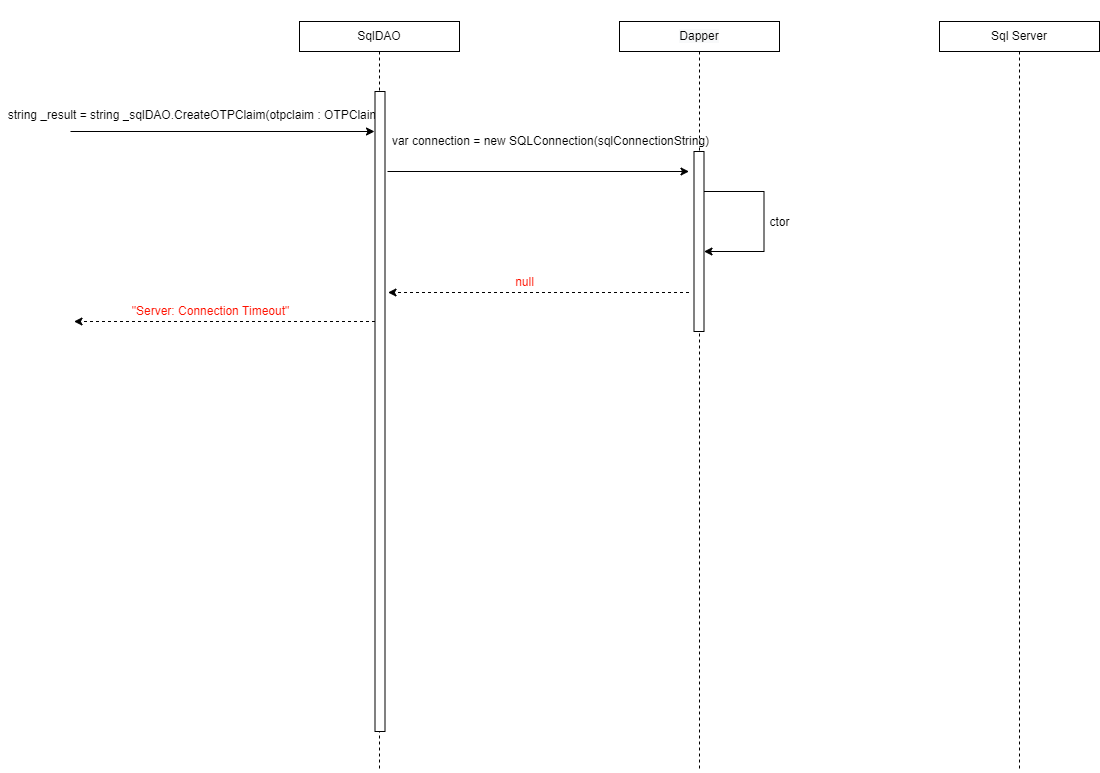

The diagram above was exported from draw.io. Its source (the exported page's mxGraphModel, read from the mxfile embedded in the PNG):
<mxGraphModel dx="2462" dy="1122" grid="1" gridSize="10" guides="1" tooltips="1" connect="1" arrows="1" fold="1" page="0" pageScale="1" pageWidth="850" pageHeight="1100" math="0" shadow="0">
  <root>
    <mxCell id="pNbPvg4QjkKhW5V6MNeG-0" />
    <mxCell id="pNbPvg4QjkKhW5V6MNeG-1" parent="pNbPvg4QjkKhW5V6MNeG-0" />
    <mxCell id="pNbPvg4QjkKhW5V6MNeG-2" style="edgeStyle=orthogonalEdgeStyle;rounded=0;orthogonalLoop=1;jettySize=auto;html=1;endArrow=none;endFill=0;dashed=1;" edge="1" parent="pNbPvg4QjkKhW5V6MNeG-1" source="pNbPvg4QjkKhW5V6MNeG-3">
      <mxGeometry relative="1" as="geometry">
        <mxPoint x="210" y="810" as="targetPoint" />
      </mxGeometry>
    </mxCell>
    <mxCell id="pNbPvg4QjkKhW5V6MNeG-3" value="SqlDAO" style="rounded=0;whiteSpace=wrap;html=1;fontSize=12;" vertex="1" parent="pNbPvg4QjkKhW5V6MNeG-1">
      <mxGeometry x="130" y="60" width="160" height="30" as="geometry" />
    </mxCell>
    <mxCell id="pNbPvg4QjkKhW5V6MNeG-4" style="edgeStyle=orthogonalEdgeStyle;rounded=0;orthogonalLoop=1;jettySize=auto;html=1;dashed=1;endArrow=none;endFill=0;" edge="1" parent="pNbPvg4QjkKhW5V6MNeG-1" source="pNbPvg4QjkKhW5V6MNeG-5">
      <mxGeometry relative="1" as="geometry">
        <mxPoint x="850" y="810" as="targetPoint" />
      </mxGeometry>
    </mxCell>
    <mxCell id="pNbPvg4QjkKhW5V6MNeG-5" value="Sql Server" style="rounded=0;whiteSpace=wrap;html=1;fontSize=12;" vertex="1" parent="pNbPvg4QjkKhW5V6MNeG-1">
      <mxGeometry x="770" y="60" width="160" height="30" as="geometry" />
    </mxCell>
    <mxCell id="pNbPvg4QjkKhW5V6MNeG-6" style="edgeStyle=orthogonalEdgeStyle;rounded=0;orthogonalLoop=1;jettySize=auto;html=1;dashed=1;endArrow=none;endFill=0;" edge="1" parent="pNbPvg4QjkKhW5V6MNeG-1" source="pNbPvg4QjkKhW5V6MNeG-7">
      <mxGeometry relative="1" as="geometry">
        <mxPoint x="530" y="810" as="targetPoint" />
      </mxGeometry>
    </mxCell>
    <mxCell id="pNbPvg4QjkKhW5V6MNeG-7" value="&#10;&#10;&lt;span style=&quot;color: rgb(0, 0, 0); font-family: helvetica; font-size: 12px; font-style: normal; font-weight: 400; letter-spacing: normal; text-align: center; text-indent: 0px; text-transform: none; word-spacing: 0px; background-color: rgb(248, 249, 250); display: inline; float: none;&quot;&gt;Dapper&lt;/span&gt;&#10;&#10;" style="whiteSpace=wrap;html=1;fontSize=12;" vertex="1" parent="pNbPvg4QjkKhW5V6MNeG-1">
      <mxGeometry x="450" y="60" width="160" height="30" as="geometry" />
    </mxCell>
    <mxCell id="pNbPvg4QjkKhW5V6MNeG-8" value="" style="endArrow=classic;html=1;rounded=0;fontSize=12;" edge="1" parent="pNbPvg4QjkKhW5V6MNeG-1">
      <mxGeometry width="50" height="50" relative="1" as="geometry">
        <mxPoint x="-99" y="170" as="sourcePoint" />
        <mxPoint x="205" y="170" as="targetPoint" />
        <Array as="points" />
      </mxGeometry>
    </mxCell>
    <mxCell id="pNbPvg4QjkKhW5V6MNeG-9" value="&lt;span style=&quot;color: rgb(0 , 0 , 0) ; font-family: &amp;#34;helvetica&amp;#34; ; font-size: 12px ; font-style: normal ; font-weight: 400 ; letter-spacing: normal ; text-align: center ; text-indent: 0px ; text-transform: none ; word-spacing: 0px ; background-color: rgb(255 , 255 , 255) ; display: inline ; float: none&quot;&gt;string _result = string _&lt;/span&gt;&lt;span style=&quot;color: rgb(0 , 0 , 0) ; font-family: &amp;#34;helvetica&amp;#34; ; font-size: 12px ; font-style: normal ; font-weight: 400 ; letter-spacing: normal ; text-align: center ; text-indent: 0px ; text-transform: none ; word-spacing: 0px ; background-color: rgb(255 , 255 , 255) ; display: inline ; float: none&quot;&gt;sqlDAO.CreateOTPClaim(o&lt;/span&gt;&lt;span style=&quot;color: rgb(0 , 0 , 0) ; font-family: &amp;#34;helvetica&amp;#34; ; font-size: 12px ; font-style: normal ; font-weight: 400 ; letter-spacing: normal ; text-align: center ; text-indent: 0px ; text-transform: none ; word-spacing: 0px ; background-color: rgb(255 , 255 , 255) ; display: inline ; float: none&quot;&gt;&lt;span style=&quot;font-family: &amp;#34;helvetica&amp;#34;&quot;&gt;tpclaim : OTPClaim&lt;/span&gt;)&lt;/span&gt;" style="text;html=1;align=center;verticalAlign=middle;resizable=0;points=[];autosize=1;strokeColor=none;fillColor=none;" vertex="1" parent="pNbPvg4QjkKhW5V6MNeG-1">
      <mxGeometry x="-169" y="144" width="390" height="20" as="geometry" />
    </mxCell>
    <mxCell id="pNbPvg4QjkKhW5V6MNeG-10" value="" style="whiteSpace=wrap;html=1;fontSize=12;" vertex="1" parent="pNbPvg4QjkKhW5V6MNeG-1">
      <mxGeometry x="205.5" y="130" width="10" height="640" as="geometry" />
    </mxCell>
    <mxCell id="pNbPvg4QjkKhW5V6MNeG-11" value="" style="endArrow=classic;html=1;rounded=0;fontSize=12;" edge="1" parent="pNbPvg4QjkKhW5V6MNeG-1">
      <mxGeometry width="50" height="50" relative="1" as="geometry">
        <mxPoint x="218" y="210" as="sourcePoint" />
        <mxPoint x="519.5" y="210" as="targetPoint" />
        <Array as="points" />
      </mxGeometry>
    </mxCell>
    <mxCell id="pNbPvg4QjkKhW5V6MNeG-12" value="" style="whiteSpace=wrap;html=1;fontSize=12;" vertex="1" parent="pNbPvg4QjkKhW5V6MNeG-1">
      <mxGeometry x="524.5" y="190" width="10" height="180" as="geometry" />
    </mxCell>
    <mxCell id="pNbPvg4QjkKhW5V6MNeG-13" value="var connection = new SQLConnection(sqlConnectionString)" style="text;html=1;align=center;verticalAlign=middle;resizable=0;points=[];autosize=1;strokeColor=none;fillColor=none;fontSize=12;" vertex="1" parent="pNbPvg4QjkKhW5V6MNeG-1">
      <mxGeometry x="215.5" y="170" width="330" height="20" as="geometry" />
    </mxCell>
    <mxCell id="pNbPvg4QjkKhW5V6MNeG-14" value="" style="endArrow=classic;html=1;rounded=0;fontSize=12;" edge="1" parent="pNbPvg4QjkKhW5V6MNeG-1">
      <mxGeometry width="50" height="50" relative="1" as="geometry">
        <mxPoint x="534.5" y="230" as="sourcePoint" />
        <mxPoint x="534.5" y="290" as="targetPoint" />
        <Array as="points">
          <mxPoint x="594.5" y="230" />
          <mxPoint x="594.5" y="290" />
        </Array>
      </mxGeometry>
    </mxCell>
    <mxCell id="pNbPvg4QjkKhW5V6MNeG-15" value="ctor" style="edgeLabel;html=1;align=center;verticalAlign=middle;resizable=0;points=[];fontSize=12;" connectable="0" vertex="1" parent="pNbPvg4QjkKhW5V6MNeG-14">
      <mxGeometry x="0.163" y="-6" relative="1" as="geometry">
        <mxPoint x="21" y="-15" as="offset" />
      </mxGeometry>
    </mxCell>
    <mxCell id="pNbPvg4QjkKhW5V6MNeG-16" value="" style="endArrow=classic;html=1;rounded=0;dashed=1;fontSize=12;" edge="1" parent="pNbPvg4QjkKhW5V6MNeG-1">
      <mxGeometry width="50" height="50" relative="1" as="geometry">
        <mxPoint x="519.5" y="331" as="sourcePoint" />
        <mxPoint x="218.5" y="331" as="targetPoint" />
        <Array as="points">
          <mxPoint x="395" y="331" />
          <mxPoint x="340" y="331" />
        </Array>
      </mxGeometry>
    </mxCell>
    <mxCell id="pNbPvg4QjkKhW5V6MNeG-17" value="null" style="edgeLabel;html=1;align=center;verticalAlign=middle;resizable=0;points=[];fontSize=12;fontColor=#FF1100;" connectable="0" vertex="1" parent="pNbPvg4QjkKhW5V6MNeG-16">
      <mxGeometry x="0.2" y="2" relative="1" as="geometry">
        <mxPoint x="16" y="-13" as="offset" />
      </mxGeometry>
    </mxCell>
    <mxCell id="pNbPvg4QjkKhW5V6MNeG-32" value="" style="endArrow=classic;html=1;rounded=0;dashed=1;fontSize=12;" edge="1" parent="pNbPvg4QjkKhW5V6MNeG-1">
      <mxGeometry width="50" height="50" relative="1" as="geometry">
        <mxPoint x="205.5" y="360" as="sourcePoint" />
        <mxPoint x="-95.5" y="360" as="targetPoint" />
        <Array as="points">
          <mxPoint x="81" y="360" />
          <mxPoint x="26" y="360" />
        </Array>
      </mxGeometry>
    </mxCell>
    <mxCell id="pNbPvg4QjkKhW5V6MNeG-33" value="&quot;Server: Connection Timeout&quot;" style="edgeLabel;html=1;align=center;verticalAlign=middle;resizable=0;points=[];fontSize=12;fontColor=#FF1100;" connectable="0" vertex="1" parent="pNbPvg4QjkKhW5V6MNeG-32">
      <mxGeometry x="0.2" y="2" relative="1" as="geometry">
        <mxPoint x="16" y="-13" as="offset" />
      </mxGeometry>
    </mxCell>
  </root>
</mxGraphModel>